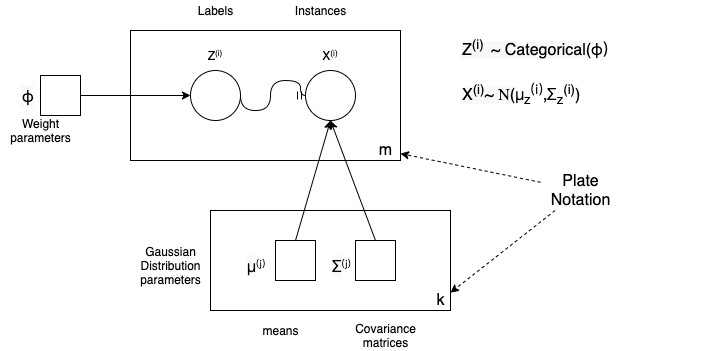

The diagram above was exported from draw.io. Its source (the exported page's mxGraphModel, read from the mxfile embedded in the PNG):
<mxGraphModel dx="565" dy="693" grid="1" gridSize="10" guides="1" tooltips="1" connect="1" arrows="1" fold="1" page="1" pageScale="1" pageWidth="1169" pageHeight="827" math="1" shadow="0">
  <root>
    <mxCell id="0" />
    <mxCell id="1" parent="0" />
    <mxCell id="D8nEaHhoz7YzKo31jmZR-18" value="" style="rounded=0;whiteSpace=wrap;html=1;" vertex="1" parent="1">
      <mxGeometry x="440" y="390" width="240" height="100" as="geometry" />
    </mxCell>
    <mxCell id="D8nEaHhoz7YzKo31jmZR-6" value="" style="rounded=0;whiteSpace=wrap;html=1;" vertex="1" parent="1">
      <mxGeometry x="360" y="210" width="270" height="130" as="geometry" />
    </mxCell>
    <mxCell id="D8nEaHhoz7YzKo31jmZR-44" style="rounded=0;orthogonalLoop=1;jettySize=auto;html=1;exitX=0.5;exitY=0;exitDx=0;exitDy=0;entryX=0.5;entryY=1;entryDx=0;entryDy=0;" edge="1" parent="1" source="D8nEaHhoz7YzKo31jmZR-10" target="D8nEaHhoz7YzKo31jmZR-22">
      <mxGeometry relative="1" as="geometry" />
    </mxCell>
    <mxCell id="D8nEaHhoz7YzKo31jmZR-10" value="" style="whiteSpace=wrap;html=1;aspect=fixed;" vertex="1" parent="1">
      <mxGeometry x="505" y="420" width="40" height="40" as="geometry" />
    </mxCell>
    <mxCell id="D8nEaHhoz7YzKo31jmZR-46" style="edgeStyle=none;rounded=0;orthogonalLoop=1;jettySize=auto;html=1;exitX=0.5;exitY=0;exitDx=0;exitDy=0;entryX=0.5;entryY=1;entryDx=0;entryDy=0;" edge="1" parent="1" source="D8nEaHhoz7YzKo31jmZR-12" target="D8nEaHhoz7YzKo31jmZR-22">
      <mxGeometry relative="1" as="geometry" />
    </mxCell>
    <mxCell id="D8nEaHhoz7YzKo31jmZR-12" value="" style="whiteSpace=wrap;html=1;aspect=fixed;" vertex="1" parent="1">
      <mxGeometry x="585" y="420" width="40" height="40" as="geometry" />
    </mxCell>
    <mxCell id="D8nEaHhoz7YzKo31jmZR-43" style="edgeStyle=orthogonalEdgeStyle;rounded=0;orthogonalLoop=1;jettySize=auto;html=1;exitX=1;exitY=0.5;exitDx=0;exitDy=0;" edge="1" parent="1" source="D8nEaHhoz7YzKo31jmZR-13" target="D8nEaHhoz7YzKo31jmZR-23">
      <mxGeometry relative="1" as="geometry" />
    </mxCell>
    <mxCell id="D8nEaHhoz7YzKo31jmZR-13" value="" style="whiteSpace=wrap;html=1;aspect=fixed;" vertex="1" parent="1">
      <mxGeometry x="270" y="255" width="40" height="40" as="geometry" />
    </mxCell>
    <mxCell id="D8nEaHhoz7YzKo31jmZR-22" value="" style="ellipse;whiteSpace=wrap;html=1;aspect=fixed;" vertex="1" parent="1">
      <mxGeometry x="535" y="250" width="50" height="50" as="geometry" />
    </mxCell>
    <mxCell id="D8nEaHhoz7YzKo31jmZR-51" style="edgeStyle=orthogonalEdgeStyle;rounded=0;orthogonalLoop=1;jettySize=auto;html=1;exitX=1;exitY=0.5;exitDx=0;exitDy=0;curved=1;entryX=0;entryY=0.5;entryDx=0;entryDy=0;endArrow=ERmandOne;endFill=0;" edge="1" parent="1" source="D8nEaHhoz7YzKo31jmZR-23" target="D8nEaHhoz7YzKo31jmZR-22">
      <mxGeometry relative="1" as="geometry">
        <Array as="points">
          <mxPoint x="470" y="290" />
          <mxPoint x="500" y="290" />
          <mxPoint x="500" y="260" />
          <mxPoint x="530" y="260" />
          <mxPoint x="530" y="275" />
        </Array>
      </mxGeometry>
    </mxCell>
    <mxCell id="D8nEaHhoz7YzKo31jmZR-23" value="" style="ellipse;whiteSpace=wrap;html=1;aspect=fixed;" vertex="1" parent="1">
      <mxGeometry x="420" y="250" width="50" height="50" as="geometry" />
    </mxCell>
    <mxCell id="D8nEaHhoz7YzKo31jmZR-26" value="X&lt;span style=&quot;font-size: 10px&quot;&gt;&lt;sup&gt;(i)&lt;/sup&gt;&lt;/span&gt;" style="text;html=1;strokeColor=none;fillColor=none;align=center;verticalAlign=middle;whiteSpace=wrap;rounded=0;" vertex="1" parent="1">
      <mxGeometry x="530" y="220" width="60" height="30" as="geometry" />
    </mxCell>
    <mxCell id="D8nEaHhoz7YzKo31jmZR-27" value="Z&lt;span style=&quot;font-size: 10px&quot;&gt;&lt;sup&gt;(i)&lt;/sup&gt;&lt;/span&gt;" style="text;html=1;strokeColor=none;fillColor=none;align=center;verticalAlign=middle;whiteSpace=wrap;rounded=0;" vertex="1" parent="1">
      <mxGeometry x="415" y="220" width="60" height="30" as="geometry" />
    </mxCell>
    <mxCell id="D8nEaHhoz7YzKo31jmZR-28" value="&lt;meta charset=&quot;utf-8&quot;&gt;&lt;span style=&quot;color: rgb(0, 0, 0); font-family: &amp;quot;microsoft yahei&amp;quot;; font-size: 16px; font-style: normal; font-weight: 400; letter-spacing: normal; text-align: center; text-indent: 0px; text-transform: none; word-spacing: 0px; background-color: rgb(248, 249, 250); display: inline; float: none;&quot;&gt;μ&lt;/span&gt;&lt;sup style=&quot;color: rgb(0, 0, 0); font-family: &amp;quot;microsoft yahei&amp;quot;; font-style: normal; font-weight: 400; letter-spacing: normal; text-align: center; text-indent: 0px; text-transform: none; word-spacing: 0px;&quot;&gt;(j)&lt;/sup&gt;" style="text;whiteSpace=wrap;html=1;" vertex="1" parent="1">
      <mxGeometry x="475" y="430" width="50" height="30" as="geometry" />
    </mxCell>
    <mxCell id="D8nEaHhoz7YzKo31jmZR-29" value="&lt;span style=&quot;color: rgb(0 , 0 , 0) ; font-family: &amp;#34;microsoft yahei&amp;#34; ; font-size: 16px ; font-style: normal ; font-weight: 400 ; letter-spacing: normal ; text-align: center ; text-indent: 0px ; text-transform: none ; word-spacing: 0px ; background-color: rgb(248 , 249 , 250) ; display: inline ; float: none&quot;&gt;&lt;span&gt;∑&lt;/span&gt;&lt;/span&gt;&lt;sup style=&quot;color: rgb(0 , 0 , 0) ; font-family: &amp;#34;microsoft yahei&amp;#34; ; font-style: normal ; font-weight: 400 ; letter-spacing: normal ; text-align: center ; text-indent: 0px ; text-transform: none ; word-spacing: 0px&quot;&gt;(j)&lt;/sup&gt;" style="text;whiteSpace=wrap;html=1;" vertex="1" parent="1">
      <mxGeometry x="560" y="430" width="45" height="30" as="geometry" />
    </mxCell>
    <mxCell id="D8nEaHhoz7YzKo31jmZR-30" value="&lt;span style=&quot;color: rgb(0 , 0 , 0) ; font-family: &amp;#34;microsoft yahei&amp;#34; ; font-size: 16px ; font-style: normal ; font-weight: 400 ; letter-spacing: normal ; text-align: center ; text-indent: 0px ; text-transform: none ; word-spacing: 0px ; background-color: rgb(248 , 249 , 250) ; display: inline ; float: none&quot;&gt;φ&lt;br&gt;&lt;br&gt;&lt;/span&gt;" style="text;whiteSpace=wrap;html=1;" vertex="1" parent="1">
      <mxGeometry x="250" y="260" width="20" height="30" as="geometry" />
    </mxCell>
    <mxCell id="D8nEaHhoz7YzKo31jmZR-31" value="Weight&lt;br&gt;parameters" style="text;html=1;align=center;verticalAlign=middle;resizable=0;points=[];autosize=1;strokeColor=none;fillColor=none;" vertex="1" parent="1">
      <mxGeometry x="230" y="295" width="80" height="30" as="geometry" />
    </mxCell>
    <mxCell id="D8nEaHhoz7YzKo31jmZR-32" value="Labels" style="text;html=1;align=center;verticalAlign=middle;resizable=0;points=[];autosize=1;strokeColor=none;fillColor=none;" vertex="1" parent="1">
      <mxGeometry x="420" y="180" width="50" height="20" as="geometry" />
    </mxCell>
    <mxCell id="D8nEaHhoz7YzKo31jmZR-33" value="Instances" style="text;html=1;align=center;verticalAlign=middle;resizable=0;points=[];autosize=1;strokeColor=none;fillColor=none;" vertex="1" parent="1">
      <mxGeometry x="515" y="180" width="70" height="20" as="geometry" />
    </mxCell>
    <mxCell id="D8nEaHhoz7YzKo31jmZR-34" value="&lt;font style=&quot;font-size: 16px&quot;&gt;&lt;span style=&quot;color: rgb(0 , 0 , 0) ; font-family: &amp;#34;helvetica&amp;#34; ; font-style: normal ; font-weight: 400 ; letter-spacing: normal ; text-align: center ; text-indent: 0px ; text-transform: none ; word-spacing: 0px ; background-color: rgb(248 , 249 , 250) ; display: inline ; float: none&quot;&gt;Z&lt;/span&gt;&lt;span style=&quot;color: rgb(0 , 0 , 0) ; font-family: &amp;#34;helvetica&amp;#34; ; font-style: normal ; font-weight: 400 ; letter-spacing: normal ; text-align: center ; text-indent: 0px ; text-transform: none ; word-spacing: 0px ; background-color: rgb(248 , 249 , 250)&quot;&gt;&lt;sup&gt;(i)&amp;nbsp; &lt;/sup&gt;~ Categorical(&lt;/span&gt;&lt;span style=&quot;font-family: &amp;#34;microsoft yahei&amp;#34; ; text-align: center&quot;&gt;φ)&lt;/span&gt;&lt;/font&gt;&lt;span style=&quot;color: rgb(0 , 0 , 0) ; font-family: &amp;#34;helvetica&amp;#34; ; font-style: normal ; font-weight: 400 ; letter-spacing: normal ; text-align: center ; text-indent: 0px ; text-transform: none ; word-spacing: 0px ; background-color: rgb(248 , 249 , 250) ; font-size: 10px&quot;&gt;&lt;br&gt;&lt;/span&gt;" style="text;whiteSpace=wrap;html=1;" vertex="1" parent="1">
      <mxGeometry x="690" y="210" width="170" height="30" as="geometry" />
    </mxCell>
    <mxCell id="D8nEaHhoz7YzKo31jmZR-35" value="&lt;font style=&quot;font-size: 16px&quot;&gt;&lt;span style=&quot;color: rgb(0 , 0 , 0) ; font-family: &amp;#34;helvetica&amp;#34; ; font-style: normal ; font-weight: 400 ; letter-spacing: normal ; text-align: center ; text-indent: 0px ; text-transform: none ; word-spacing: 0px ; background-color: rgb(248 , 249 , 250) ; display: inline ; float: none&quot;&gt;X&lt;/span&gt;&lt;span style=&quot;color: rgb(0 , 0 , 0) ; font-family: &amp;#34;helvetica&amp;#34; ; font-style: normal ; font-weight: 400 ; letter-spacing: normal ; text-align: center ; text-indent: 0px ; text-transform: none ; word-spacing: 0px ; background-color: rgb(248 , 249 , 250)&quot;&gt;&lt;sup&gt;(i)&lt;/sup&gt;~ &lt;/span&gt;&lt;span style=&quot;color: rgb(0 , 0 , 0) ; font-style: normal ; font-weight: 400 ; letter-spacing: normal ; text-align: center ; text-indent: 0px ; text-transform: none ; word-spacing: 0px ; background-color: rgb(248 , 249 , 250)&quot;&gt;&lt;font face=&quot;Times New Roman&quot; style=&quot;font-size: 16px&quot;&gt;N&lt;/font&gt;&lt;/span&gt;&lt;span style=&quot;color: rgb(0 , 0 , 0) ; font-family: &amp;#34;helvetica&amp;#34; ; font-style: normal ; font-weight: 400 ; letter-spacing: normal ; text-align: center ; text-indent: 0px ; text-transform: none ; word-spacing: 0px ; background-color: rgb(248 , 249 , 250)&quot;&gt;(&lt;/span&gt;&lt;span style=&quot;font-family: &amp;#34;microsoft yahei&amp;#34; ; text-align: center&quot;&gt;μ&lt;/span&gt;&lt;span style=&quot;font-family: &amp;#34;microsoft yahei&amp;#34; ; text-align: center&quot;&gt;&lt;sub&gt;z&lt;/sub&gt;&lt;sup&gt;(i)&lt;/sup&gt;,&lt;/span&gt;&lt;span style=&quot;text-align: center&quot;&gt;&lt;font face=&quot;microsoft yahei&quot; style=&quot;font-size: 16px&quot;&gt;∑&lt;/font&gt;&lt;sub style=&quot;font-family: &amp;#34;microsoft yahei&amp;#34;&quot;&gt;z&lt;/sub&gt;&lt;font face=&quot;helvetica&quot; style=&quot;font-size: 16px&quot;&gt;&lt;sup&gt;(i)&lt;/sup&gt;&lt;/font&gt;&lt;/span&gt;&lt;span style=&quot;font-family: &amp;#34;helvetica&amp;#34; ; text-align: center&quot;&gt;)&lt;/span&gt;&lt;span style=&quot;text-align: center&quot;&gt;&lt;font face=&quot;helvetica&quot; style=&quot;font-size: 16px&quot;&gt;&lt;sup&gt;&lt;br style=&quot;font-size: 16px&quot;&gt;&amp;nbsp;&lt;/sup&gt;&lt;/font&gt;&lt;/span&gt;&lt;/font&gt;" style="text;whiteSpace=wrap;html=1;" vertex="1" parent="1">
      <mxGeometry x="690" y="255" width="250" height="30" as="geometry" />
    </mxCell>
    <mxCell id="D8nEaHhoz7YzKo31jmZR-37" value="&lt;font style=&quot;font-size: 16px&quot;&gt;m&lt;/font&gt;" style="text;html=1;align=center;verticalAlign=middle;resizable=0;points=[];autosize=1;strokeColor=none;fillColor=none;" vertex="1" parent="1">
      <mxGeometry x="600" y="320" width="30" height="20" as="geometry" />
    </mxCell>
    <mxCell id="D8nEaHhoz7YzKo31jmZR-38" value="&lt;font style=&quot;font-size: 16px&quot;&gt;k&lt;/font&gt;" style="text;html=1;align=center;verticalAlign=middle;resizable=0;points=[];autosize=1;strokeColor=none;fillColor=none;" vertex="1" parent="1">
      <mxGeometry x="660" y="470" width="20" height="20" as="geometry" />
    </mxCell>
    <mxCell id="D8nEaHhoz7YzKo31jmZR-49" style="edgeStyle=none;rounded=0;orthogonalLoop=1;jettySize=auto;html=1;dashed=1;" edge="1" parent="1" source="D8nEaHhoz7YzKo31jmZR-39" target="D8nEaHhoz7YzKo31jmZR-38">
      <mxGeometry relative="1" as="geometry" />
    </mxCell>
    <mxCell id="D8nEaHhoz7YzKo31jmZR-50" style="edgeStyle=none;rounded=0;orthogonalLoop=1;jettySize=auto;html=1;dashed=1;" edge="1" parent="1" source="D8nEaHhoz7YzKo31jmZR-39" target="D8nEaHhoz7YzKo31jmZR-37">
      <mxGeometry relative="1" as="geometry" />
    </mxCell>
    <mxCell id="D8nEaHhoz7YzKo31jmZR-39" value="&lt;font style=&quot;font-size: 16px&quot;&gt;Plate&lt;br&gt;Notation&lt;/font&gt;" style="text;html=1;align=center;verticalAlign=middle;resizable=0;points=[];autosize=1;strokeColor=none;fillColor=none;" vertex="1" parent="1">
      <mxGeometry x="770" y="350" width="80" height="40" as="geometry" />
    </mxCell>
    <mxCell id="D8nEaHhoz7YzKo31jmZR-40" value="Gaussian&lt;br&gt;Distribution&lt;br&gt;parameters" style="text;html=1;align=center;verticalAlign=middle;resizable=0;points=[];autosize=1;strokeColor=none;fillColor=none;" vertex="1" parent="1">
      <mxGeometry x="360" y="420" width="80" height="50" as="geometry" />
    </mxCell>
    <mxCell id="D8nEaHhoz7YzKo31jmZR-41" value="means" style="text;html=1;align=center;verticalAlign=middle;resizable=0;points=[];autosize=1;strokeColor=none;fillColor=none;" vertex="1" parent="1">
      <mxGeometry x="485" y="500" width="50" height="20" as="geometry" />
    </mxCell>
    <mxCell id="D8nEaHhoz7YzKo31jmZR-42" value="Covariance&lt;br&gt;matrices" style="text;html=1;align=center;verticalAlign=middle;resizable=0;points=[];autosize=1;strokeColor=none;fillColor=none;" vertex="1" parent="1">
      <mxGeometry x="575" y="500" width="80" height="30" as="geometry" />
    </mxCell>
  </root>
</mxGraphModel>